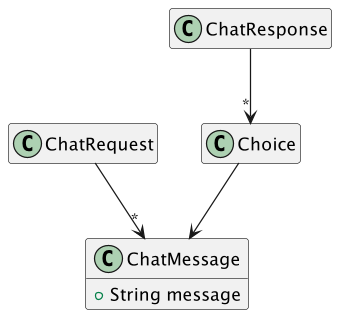

The diagram above was rendered by PlantUML. Its source (embedded in the PNG):
@startuml
skinparam dpi 600

allow_mixing
hide empty members

'Image
class ChatMessage {
  +String message
}
class ChatRequest
class ChatResponse
class Choice
ChatRequest --> "*" ChatMessage
ChatResponse --> "*" Choice
Choice --> ChatMessage
@enduml